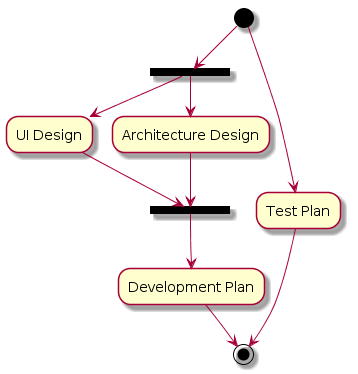

The diagram above was rendered by PlantUML. Its source (embedded in the PNG):
@startuml


(*) --> ===B1=== 
--> "UI Design" 
--> ===B2===

===B1=== --> "Architecture Design" 
--> ===B2===

(*) --> "Test Plan"
--> (*)

===B2=== --> "Development Plan"
--> (*)

@enduml